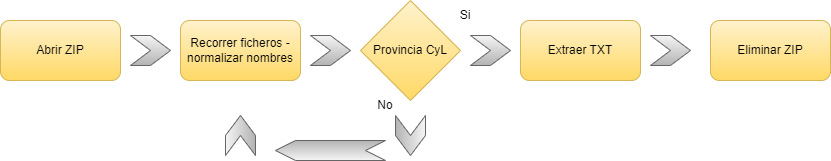

The diagram above was exported from draw.io. Its source (the exported page's mxGraphModel, read from the mxfile embedded in the PNG):
<mxGraphModel dx="796" dy="827" grid="1" gridSize="10" guides="1" tooltips="1" connect="1" arrows="1" fold="1" page="1" pageScale="1" pageWidth="827" pageHeight="1169" math="0" shadow="0">
  <root>
    <mxCell id="0" />
    <mxCell id="1" parent="0" />
    <mxCell id="5S3caOtUzQA-hyJ9iJVe-1" value="Abrir ZIP" style="rounded=1;whiteSpace=wrap;html=1;fillColor=#fff2cc;strokeColor=#d6b656;gradientColor=#ffd966;" vertex="1" parent="1">
      <mxGeometry x="40" y="320" width="120" height="60" as="geometry" />
    </mxCell>
    <mxCell id="5S3caOtUzQA-hyJ9iJVe-2" value="Recorrer ficheros - normalizar nombres" style="rounded=1;whiteSpace=wrap;html=1;fillColor=#fff2cc;gradientColor=#ffd966;strokeColor=#d6b656;" vertex="1" parent="1">
      <mxGeometry x="220" y="320" width="120" height="60" as="geometry" />
    </mxCell>
    <mxCell id="5S3caOtUzQA-hyJ9iJVe-3" value="Extraer TXT" style="rounded=1;whiteSpace=wrap;html=1;fillColor=#fff2cc;gradientColor=#ffd966;strokeColor=#d6b656;" vertex="1" parent="1">
      <mxGeometry x="560" y="320" width="120" height="60" as="geometry" />
    </mxCell>
    <mxCell id="5S3caOtUzQA-hyJ9iJVe-4" value="" style="shape=step;perimeter=stepPerimeter;whiteSpace=wrap;html=1;fixedSize=1;fillColor=#f5f5f5;gradientColor=#b3b3b3;strokeColor=#666666;" vertex="1" parent="1">
      <mxGeometry x="170" y="335" width="40" height="30" as="geometry" />
    </mxCell>
    <mxCell id="5S3caOtUzQA-hyJ9iJVe-5" value="" style="shape=step;perimeter=stepPerimeter;whiteSpace=wrap;html=1;fixedSize=1;fillColor=#f5f5f5;gradientColor=#b3b3b3;strokeColor=#666666;" vertex="1" parent="1">
      <mxGeometry x="350" y="335" width="40" height="30" as="geometry" />
    </mxCell>
    <mxCell id="5S3caOtUzQA-hyJ9iJVe-6" value="Provincia CyL" style="rhombus;whiteSpace=wrap;html=1;fillColor=#fff2cc;gradientColor=#ffd966;strokeColor=#d6b656;" vertex="1" parent="1">
      <mxGeometry x="400" y="300" width="100" height="100" as="geometry" />
    </mxCell>
    <mxCell id="5S3caOtUzQA-hyJ9iJVe-7" value="" style="shape=step;perimeter=stepPerimeter;whiteSpace=wrap;html=1;fixedSize=1;fillColor=#f5f5f5;gradientColor=#b3b3b3;strokeColor=#666666;" vertex="1" parent="1">
      <mxGeometry x="510" y="335" width="40" height="30" as="geometry" />
    </mxCell>
    <mxCell id="5S3caOtUzQA-hyJ9iJVe-8" value="" style="shape=step;perimeter=stepPerimeter;whiteSpace=wrap;html=1;fixedSize=1;fillColor=#f5f5f5;gradientColor=#b3b3b3;strokeColor=#666666;rotation=90;" vertex="1" parent="1">
      <mxGeometry x="430" y="420" width="40" height="30" as="geometry" />
    </mxCell>
    <mxCell id="5S3caOtUzQA-hyJ9iJVe-9" value="" style="shape=step;perimeter=stepPerimeter;whiteSpace=wrap;html=1;fixedSize=1;fillColor=#f5f5f5;gradientColor=#b3b3b3;strokeColor=#666666;rotation=-90;" vertex="1" parent="1">
      <mxGeometry x="260" y="420" width="40" height="30" as="geometry" />
    </mxCell>
    <mxCell id="5S3caOtUzQA-hyJ9iJVe-14" value="" style="shape=step;perimeter=stepPerimeter;whiteSpace=wrap;html=1;fixedSize=1;fillColor=#f5f5f5;gradientColor=#b3b3b3;strokeColor=#666666;rotation=-180;" vertex="1" parent="1">
      <mxGeometry x="315" y="440" width="110" height="20" as="geometry" />
    </mxCell>
    <mxCell id="5S3caOtUzQA-hyJ9iJVe-15" value="Eliminar ZIP" style="rounded=1;whiteSpace=wrap;html=1;fillColor=#fff2cc;gradientColor=#ffd966;strokeColor=#d6b656;" vertex="1" parent="1">
      <mxGeometry x="750" y="320" width="120" height="60" as="geometry" />
    </mxCell>
    <mxCell id="5S3caOtUzQA-hyJ9iJVe-16" value="" style="shape=step;perimeter=stepPerimeter;whiteSpace=wrap;html=1;fixedSize=1;fillColor=#f5f5f5;gradientColor=#b3b3b3;strokeColor=#666666;" vertex="1" parent="1">
      <mxGeometry x="690" y="335" width="40" height="30" as="geometry" />
    </mxCell>
    <mxCell id="5S3caOtUzQA-hyJ9iJVe-17" value="No" style="text;html=1;align=center;verticalAlign=middle;whiteSpace=wrap;rounded=0;" vertex="1" parent="1">
      <mxGeometry x="410" y="390" width="30" height="30" as="geometry" />
    </mxCell>
    <mxCell id="5S3caOtUzQA-hyJ9iJVe-18" value="Si" style="text;html=1;align=center;verticalAlign=middle;whiteSpace=wrap;rounded=0;" vertex="1" parent="1">
      <mxGeometry x="490" y="300" width="30" height="30" as="geometry" />
    </mxCell>
  </root>
</mxGraphModel>